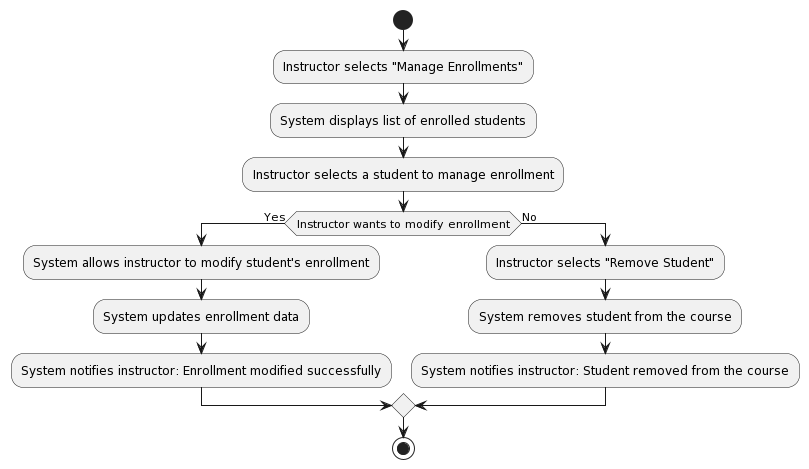

The diagram above was rendered by PlantUML. Its source (embedded in the PNG):
@startuml
start
:Instructor selects "Manage Enrollments";
:System displays list of enrolled students;
:Instructor selects a student to manage enrollment;
if (Instructor wants to modify enrollment) then (Yes)
  :System allows instructor to modify student's enrollment;
  :System updates enrollment data;
  :System notifies instructor: Enrollment modified successfully;
else (No)
  :Instructor selects "Remove Student";
  :System removes student from the course;
  :System notifies instructor: Student removed from the course;
endif
stop
@enduml